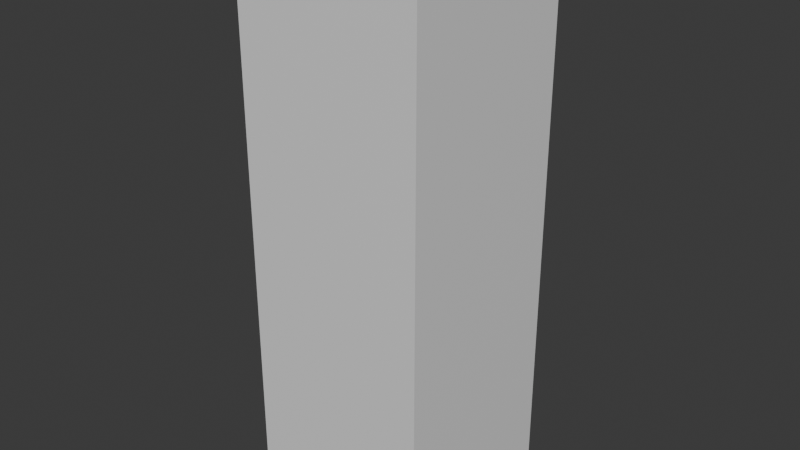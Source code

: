 # Source: Untitled.blend  (saved by Blender 5.1.30; exported with 4.5.12 LTS)
import bpy
from mathutils import Matrix  # noqa: F401  (used for matrix-valued properties, if any)

bpy.ops.wm.read_factory_settings(use_empty=True)
scene = bpy.context.scene
scene.name = 'Scene'

# ---- collections
col_collection = bpy.data.collections.new('Collection'); scene.collection.children.link(col_collection)

# ---- materials (node trees are filled in below, after node groups)
mat_material = bpy.data.materials.new('Material')
mat_material.alpha_threshold = 0.0
mat_material.use_backface_culling_lightprobe_volume = False
mat_material.roughness = 0.5
mat_material.line_color = (0.0, 0.0, 0.0, 1.0)

# ---- material node trees
mat_material.use_nodes = True; mat_material.node_tree.nodes.clear()
_N = mat_material.node_tree.nodes; _L = mat_material.node_tree.links
n0 = _N.new('ShaderNodeOutputMaterial'); n0.name = 'Material Output'; n0.location = (200, 100)
n1 = _N.new('ShaderNodeBsdfPrincipled'); n1.name = 'Principled BSDF'; n1.location = (-200, 100)
_L.new(n1.outputs[0], n0.inputs[0])
n0.is_active_output = True

# ---- world
world_world = bpy.data.worlds.new('World'); scene.world = world_world
world_world.use_nodes = True; world_world.node_tree.nodes.clear()
_N = world_world.node_tree.nodes; _L = world_world.node_tree.links
n0 = _N.new('ShaderNodeOutputWorld'); n0.name = 'World Output'; n0.location = (200, 100)
n1 = _N.new('ShaderNodeBackground'); n1.name = 'Background'; n1.location = (-200, 100)
n1.inputs[0].default_value = (0.05088, 0.05088, 0.05088, 1.0)
_L.new(n1.outputs[0], n0.inputs[0])
n0.is_active_output = True
world_world.color = (0.05088, 0.05088, 0.05088)
world_world.sun_shadow_jitter_overblur = 0.0

# ---- meshes
me_cube = bpy.data.meshes.new('Cube')
me_cube.from_pydata([(0.4901, 0.4901, 2.932), (0.4901, 0.4901, -0.004597), (0.4901, -0.4901, 2.932), (0.4901, -0.4901, -0.004597), (-0.4901, 0.4901, 2.932), (-0.4901, 0.4901, -0.004597), (-0.4901, -0.4901, 2.932), (-0.4901, -0.4901, -0.004597)], [], [(0, 4, 6, 2), (3, 2, 6, 7), (7, 6, 4, 5), (5, 1, 3, 7), (1, 0, 2, 3), (5, 4, 0, 1)])
_uv = me_cube.uv_layers.new(name='UVMap')
_uv.uv.foreach_set('vector', [0.625, 0.5, 0.875, 0.5, 0.875, 0.75, 0.625, 0.75, 0.375, 0.75, 0.625, 0.75, 0.625, 1.0, 0.375, 1.0, 0.375, 0.0, 0.625, 0.0, 0.625, 0.25, 0.375, 0.25, 0.125, 0.5, 0.375, 0.5, 0.375, 0.75, 0.125, 0.75, 0.375, 0.5, 0.625, 0.5, 0.625, 0.75, 0.375, 0.75, 0.375, 0.25, 0.625, 0.25, 0.625, 0.5, 0.375, 0.5])
me_cube.materials.append(mat_material)
me_cube.use_mirror_vertex_groups = False
me_cube.update()
arm_armature = bpy.data.armatures.new('Armature')  # bones are not reproduced

# ---- objects
ob_cube = bpy.data.objects.new('Cube', me_cube)
ob_armature = bpy.data.objects.new('Armature', arm_armature)

# ---- transforms, parenting, visibility, modifiers, constraints
ob_cube.location = (0.0, 0.0, 0.0)
ob_cube.lock_rotations_4d = False
ob_cube.empty_display_type = 'ARROWS'
ob_cube.lineart.crease_threshold = 0.0
_vg = ob_cube.vertex_groups.new(name='Bone')
_vg.add([0, 1, 2, 3, 4, 5, 6, 7], 1.0, 'REPLACE')
_m = ob_cube.modifiers.new('Armature', 'ARMATURE')
_m.object = ob_armature
ob_armature.location = (0.0, 0.0, 0.0)

# ---- collection membership
col_collection.objects.link(ob_cube)
col_collection.objects.link(ob_armature)

# ---- scene / render settings (as saved in the file)
scene.frame_start = 1; scene.frame_end = 250; scene.frame_set(1)
scene.render.engine = 'BLENDER_EEVEE_NEXT'
scene.render.bake_bias = 0.0
scene.render.bake_samples = 0
scene.cycles.sampling_pattern = 'TABULATED_SOBOL'
scene.eevee.use_volume_custom_range = False
bpy.context.view_layer.update()

# ---- added for rendering (the .blend has no active camera and no usable light): camera, sun
cam_auto = bpy.data.cameras.new('AutoCamera')
cam_auto.lens = 50.0
cam_auto.sensor_width = 36.0
cam_auto.clip_end = 1000.0
ob_auto_camera = bpy.data.objects.new('AutoCamera', cam_auto)
scene.collection.objects.link(ob_auto_camera)
ob_auto_camera.location = (3.00477, -3.60572, 3.86766)
ob_auto_camera.rotation_euler = (1.09748, -7.21219e-08, 0.694738)
scene.camera = ob_auto_camera
light_auto_sun = bpy.data.lights.new('AutoSun', 'SUN')
light_auto_sun.energy = 3.0
light_auto_sun.angle = 0.0523599
ob_auto_sun = bpy.data.objects.new('AutoSun', light_auto_sun)
scene.collection.objects.link(ob_auto_sun)
ob_auto_sun.rotation_euler = (0.872665, 0.174533, 0.523599)
bpy.context.view_layer.update()
